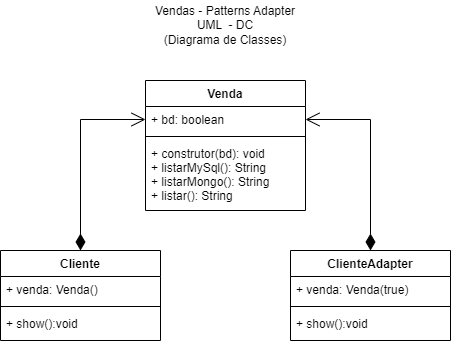

The diagram above was exported from draw.io. Its source (the exported page's mxGraphModel, read from the mxfile embedded in the PNG):
<mxGraphModel dx="1422" dy="786" grid="1" gridSize="10" guides="1" tooltips="1" connect="1" arrows="1" fold="1" page="1" pageScale="1" pageWidth="1169" pageHeight="827" math="0" shadow="0">
  <root>
    <mxCell id="0" />
    <mxCell id="1" parent="0" />
    <mxCell id="HXMcY_AxqbvwZOYIiQ_K-2" value="Vendas - Patterns Adapter&lt;br&gt;UML&amp;nbsp; - DC&lt;br&gt;(Diagrama de Classes)" style="text;html=1;strokeColor=none;fillColor=none;align=center;verticalAlign=middle;whiteSpace=wrap;rounded=0;" parent="1" vertex="1">
      <mxGeometry x="505" y="40" width="160" height="50" as="geometry" />
    </mxCell>
    <mxCell id="i8f5GDcwueTVtA7rsYrp-1" value="Venda" style="swimlane;fontStyle=1;align=center;verticalAlign=top;childLayout=stackLayout;horizontal=1;startSize=26;horizontalStack=0;resizeParent=1;resizeParentMax=0;resizeLast=0;collapsible=1;marginBottom=0;" vertex="1" parent="1">
      <mxGeometry x="505" y="120" width="160" height="130" as="geometry" />
    </mxCell>
    <mxCell id="i8f5GDcwueTVtA7rsYrp-2" value="+ bd: boolean" style="text;strokeColor=none;fillColor=none;align=left;verticalAlign=top;spacingLeft=4;spacingRight=4;overflow=hidden;rotatable=0;points=[[0,0.5],[1,0.5]];portConstraint=eastwest;" vertex="1" parent="i8f5GDcwueTVtA7rsYrp-1">
      <mxGeometry y="26" width="160" height="26" as="geometry" />
    </mxCell>
    <mxCell id="i8f5GDcwueTVtA7rsYrp-3" value="" style="line;strokeWidth=1;fillColor=none;align=left;verticalAlign=middle;spacingTop=-1;spacingLeft=3;spacingRight=3;rotatable=0;labelPosition=right;points=[];portConstraint=eastwest;strokeColor=inherit;" vertex="1" parent="i8f5GDcwueTVtA7rsYrp-1">
      <mxGeometry y="52" width="160" height="8" as="geometry" />
    </mxCell>
    <mxCell id="i8f5GDcwueTVtA7rsYrp-4" value="+ construtor(bd): void&#10;+ listarMySql(): String&#10;+ listarMongo(): String&#10;+ listar(): String" style="text;strokeColor=none;fillColor=none;align=left;verticalAlign=top;spacingLeft=4;spacingRight=4;overflow=hidden;rotatable=0;points=[[0,0.5],[1,0.5]];portConstraint=eastwest;" vertex="1" parent="i8f5GDcwueTVtA7rsYrp-1">
      <mxGeometry y="60" width="160" height="70" as="geometry" />
    </mxCell>
    <mxCell id="i8f5GDcwueTVtA7rsYrp-5" value="Cliente" style="swimlane;fontStyle=1;align=center;verticalAlign=top;childLayout=stackLayout;horizontal=1;startSize=26;horizontalStack=0;resizeParent=1;resizeParentMax=0;resizeLast=0;collapsible=1;marginBottom=0;" vertex="1" parent="1">
      <mxGeometry x="360" y="290" width="160" height="90" as="geometry" />
    </mxCell>
    <mxCell id="i8f5GDcwueTVtA7rsYrp-6" value="+ venda: Venda()" style="text;strokeColor=none;fillColor=none;align=left;verticalAlign=top;spacingLeft=4;spacingRight=4;overflow=hidden;rotatable=0;points=[[0,0.5],[1,0.5]];portConstraint=eastwest;" vertex="1" parent="i8f5GDcwueTVtA7rsYrp-5">
      <mxGeometry y="26" width="160" height="26" as="geometry" />
    </mxCell>
    <mxCell id="i8f5GDcwueTVtA7rsYrp-7" value="" style="line;strokeWidth=1;fillColor=none;align=left;verticalAlign=middle;spacingTop=-1;spacingLeft=3;spacingRight=3;rotatable=0;labelPosition=right;points=[];portConstraint=eastwest;strokeColor=inherit;" vertex="1" parent="i8f5GDcwueTVtA7rsYrp-5">
      <mxGeometry y="52" width="160" height="8" as="geometry" />
    </mxCell>
    <mxCell id="i8f5GDcwueTVtA7rsYrp-8" value="+ show():void" style="text;strokeColor=none;fillColor=none;align=left;verticalAlign=top;spacingLeft=4;spacingRight=4;overflow=hidden;rotatable=0;points=[[0,0.5],[1,0.5]];portConstraint=eastwest;" vertex="1" parent="i8f5GDcwueTVtA7rsYrp-5">
      <mxGeometry y="60" width="160" height="30" as="geometry" />
    </mxCell>
    <mxCell id="i8f5GDcwueTVtA7rsYrp-9" value="ClienteAdapter" style="swimlane;fontStyle=1;align=center;verticalAlign=top;childLayout=stackLayout;horizontal=1;startSize=26;horizontalStack=0;resizeParent=1;resizeParentMax=0;resizeLast=0;collapsible=1;marginBottom=0;" vertex="1" parent="1">
      <mxGeometry x="650" y="290" width="160" height="90" as="geometry" />
    </mxCell>
    <mxCell id="i8f5GDcwueTVtA7rsYrp-10" value="+ venda: Venda(true)" style="text;strokeColor=none;fillColor=none;align=left;verticalAlign=top;spacingLeft=4;spacingRight=4;overflow=hidden;rotatable=0;points=[[0,0.5],[1,0.5]];portConstraint=eastwest;" vertex="1" parent="i8f5GDcwueTVtA7rsYrp-9">
      <mxGeometry y="26" width="160" height="26" as="geometry" />
    </mxCell>
    <mxCell id="i8f5GDcwueTVtA7rsYrp-11" value="" style="line;strokeWidth=1;fillColor=none;align=left;verticalAlign=middle;spacingTop=-1;spacingLeft=3;spacingRight=3;rotatable=0;labelPosition=right;points=[];portConstraint=eastwest;strokeColor=inherit;" vertex="1" parent="i8f5GDcwueTVtA7rsYrp-9">
      <mxGeometry y="52" width="160" height="8" as="geometry" />
    </mxCell>
    <mxCell id="i8f5GDcwueTVtA7rsYrp-12" value="+ show():void" style="text;strokeColor=none;fillColor=none;align=left;verticalAlign=top;spacingLeft=4;spacingRight=4;overflow=hidden;rotatable=0;points=[[0,0.5],[1,0.5]];portConstraint=eastwest;" vertex="1" parent="i8f5GDcwueTVtA7rsYrp-9">
      <mxGeometry y="60" width="160" height="30" as="geometry" />
    </mxCell>
    <mxCell id="i8f5GDcwueTVtA7rsYrp-14" value="" style="endArrow=open;html=1;endSize=12;startArrow=diamondThin;startSize=14;startFill=1;edgeStyle=orthogonalEdgeStyle;align=left;verticalAlign=bottom;rounded=0;entryX=1;entryY=0.5;entryDx=0;entryDy=0;exitX=0.5;exitY=0;exitDx=0;exitDy=0;" edge="1" parent="1" source="i8f5GDcwueTVtA7rsYrp-9" target="i8f5GDcwueTVtA7rsYrp-2">
      <mxGeometry x="-0.6001" y="-20" relative="1" as="geometry">
        <mxPoint x="500" y="400" as="sourcePoint" />
        <mxPoint x="660" y="400" as="targetPoint" />
        <mxPoint as="offset" />
      </mxGeometry>
    </mxCell>
    <mxCell id="i8f5GDcwueTVtA7rsYrp-17" value="" style="endArrow=open;html=1;endSize=12;startArrow=diamondThin;startSize=14;startFill=1;edgeStyle=orthogonalEdgeStyle;align=left;verticalAlign=bottom;rounded=0;entryX=0;entryY=0.5;entryDx=0;entryDy=0;exitX=0.5;exitY=0;exitDx=0;exitDy=0;" edge="1" parent="1" source="i8f5GDcwueTVtA7rsYrp-5" target="i8f5GDcwueTVtA7rsYrp-2">
      <mxGeometry x="-0.6001" y="-20" relative="1" as="geometry">
        <mxPoint x="720" y="320" as="sourcePoint" />
        <mxPoint x="675.96" y="214.01" as="targetPoint" />
        <mxPoint as="offset" />
      </mxGeometry>
    </mxCell>
  </root>
</mxGraphModel>